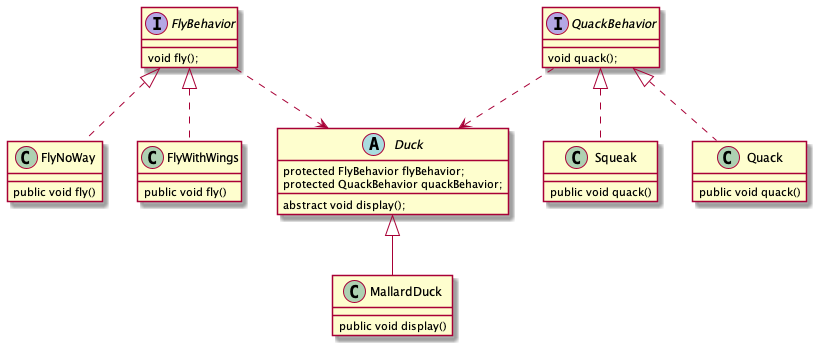

The diagram above was rendered by PlantUML. Its source (embedded in the PNG):
@startuml

abstract class Duck {
    protected FlyBehavior flyBehavior;
    protected QuackBehavior quackBehavior;
    abstract void display();
}

interface FlyBehavior {
    void fly();
}

class FlyNoWay implements FlyBehavior {
    public void fly()
}

class FlyWithWings implements FlyBehavior {
    public void fly()
}

interface QuackBehavior {
    void quack();
}


class MallardDuck extends Duck {
    public void display()
}

class Squeak implements QuackBehavior {
    public void quack()
}

class Quack implements QuackBehavior {
    public void quack()
}

FlyBehavior ..> Duck
QuackBehavior ..> Duck

@enduml